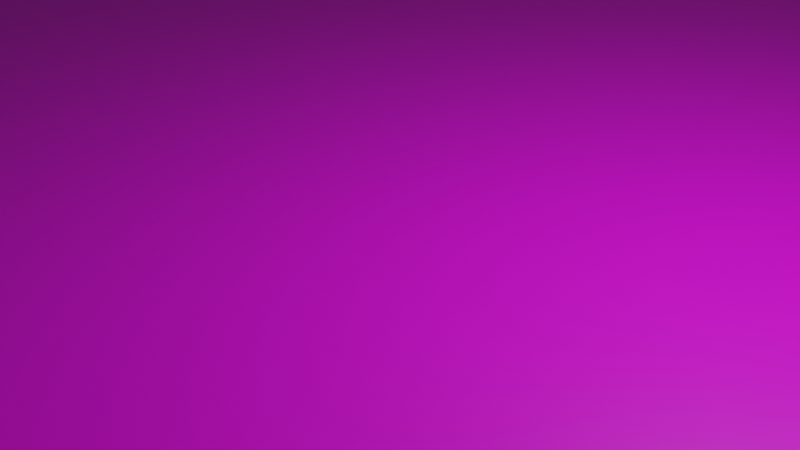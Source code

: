 # Source: test_level.blend  (saved by Blender 3.6.11; exported with 4.5.12 LTS)
import bpy
from mathutils import Matrix  # noqa: F401  (used for matrix-valued properties, if any)

bpy.ops.wm.read_factory_settings(use_empty=True)
scene = bpy.context.scene
scene.name = 'Scene'

# ---- collections
col_collection = bpy.data.collections.new('Collection'); scene.collection.children.link(col_collection)

# ---- images (referenced by path relative to the original .blend; pixels are not part of the script)
import os
ASSET_DIR = os.environ.get("B2B_ASSET_DIR", "")  # directory of the original .blend (textures are referenced by path, not embedded)
HERE = os.path.dirname(os.path.abspath(__file__))  # packed textures are extracted next to this script under _unpacked/

def load_image(name, relpath, width, height, colorspace="sRGB"):
    """Load a texture the original file referenced (path relative to the .blend, or extracted next to this script)."""
    p = next((c for c in (os.path.join(HERE, relpath), os.path.join(ASSET_DIR, relpath)) if relpath and os.path.exists(c)), "")
    if p:
        img = bpy.data.images.load(p, check_existing=True)
        img.name = name
    else:  # same state as the original file: an image datablock whose file is absent (Cycles renders it pink)
        img = bpy.data.images.new(name, width, height)
        img.source = "FILE"
        img.filepath = "//" + (relpath or name)
    img.colorspace_settings.name = colorspace
    return img
img_submenu_mark_png = load_image('submenu_mark.png', 'submenu_mark.png', 1024, 1024, 'sRGB')

# ---- materials (node trees are filled in below, after node groups)
mat_material = bpy.data.materials.new('Material')
mat_material.alpha_threshold = 0.0
mat_material.use_transparent_shadow = False
mat_material.roughness = 0.5
mat_material.line_color = (0.0, 0.0, 0.0, 1.0)

# ---- material node trees
mat_material.use_nodes = True; mat_material.node_tree.nodes.clear()
_N = mat_material.node_tree.nodes; _L = mat_material.node_tree.links
n0 = _N.new('ShaderNodeOutputMaterial'); n0.name = 'Material Output'; n0.location = (300, 300)
n1 = _N.new('ShaderNodeBsdfPrincipled'); n1.name = 'Principled BSDF'; n1.location = (10, 300)
n1.distribution = 'GGX'
n1.subsurface_method = 'RANDOM_WALK_SKIN'
n1.inputs[3].default_value = 1.45
n1.inputs[27].default_value = (0.0, 0.0, 0.0, 1.0)
n1.inputs[28].default_value = 1.0
n2 = _N.new('ShaderNodeTexImage'); n2.name = 'Image Texture'; n2.location = (-290, 215)
n2.image = img_submenu_mark_png
_L.new(n1.outputs[0], n0.inputs[0])
_L.new(n2.outputs[0], n1.inputs[0])
n0.is_active_output = True

# ---- world
world_world = bpy.data.worlds.new('World'); scene.world = world_world
world_world.use_nodes = True; world_world.node_tree.nodes.clear()
_N = world_world.node_tree.nodes; _L = world_world.node_tree.links
n0 = _N.new('ShaderNodeOutputWorld'); n0.name = 'World Output'; n0.location = (300, 300)
n1 = _N.new('ShaderNodeBackground'); n1.name = 'Background'; n1.location = (10, 300)
n1.inputs[0].default_value = (0.05088, 0.05088, 0.05088, 1.0)
_L.new(n1.outputs[0], n0.inputs[0])
n0.is_active_output = True
world_world.color = (0.05088, 0.05088, 0.05088)
world_world.use_sun_shadow = False
world_world.sun_shadow_jitter_overblur = 0.0

# ---- cameras
cam_camera = bpy.data.cameras.new('Camera')
cam_camera.clip_end = 100.0
cam_camera.ortho_scale = 7.314

# ---- lights
light_light = bpy.data.lights.new('Light', 'POINT')
light_light.transmission_factor = 0.0
light_light.energy = 1000.0
light_light.shadow_soft_size = 0.1
light_light.shadow_maximum_resolution = 0.006
light_light.use_absolute_resolution = True

# ---- meshes
me_plane = bpy.data.meshes.new('Plane')
me_plane.from_pydata([(-11.8, -11.8, 0.0), (11.8, -11.8, 0.0), (-11.8, 11.8, 0.0), (11.8, 11.8, 0.0)], [], [(0, 1, 3, 2)])
_uv = me_plane.uv_layers.new(name='UVMap')
_uv.uv.foreach_set('vector', [0.0, 0.0, 1.0, 0.0, 1.0, 1.0, 0.0, 1.0])
me_plane.materials.append(mat_material)
me_plane.update()

# ---- objects
ob_light = bpy.data.objects.new('Light', light_light)
ob_camera = bpy.data.objects.new('Camera', cam_camera)
ob_plane = bpy.data.objects.new('Plane', me_plane)
ob_enemy_0 = bpy.data.objects.new('@enemy_0', None)
ob_enemy_1 = bpy.data.objects.new('@enemy_1', None)

# ---- transforms, parenting, visibility, modifiers, constraints
ob_light.location = (4.076, 1.005, 5.904)
ob_light.rotation_euler = (0.6503, 0.05522, 1.866)
ob_light.lock_rotations_4d = False
ob_light.empty_display_type = 'ARROWS'
ob_light.color = (0.0, 0.0, 0.0, 0.0)
ob_light.lineart.crease_threshold = 0.0
ob_camera.location = (7.359, -6.926, 4.958)
ob_camera.rotation_euler = (1.109, 0.0, 0.8149)
ob_camera.lock_rotations_4d = False
ob_camera.empty_display_type = 'ARROWS'
ob_camera.color = (0.0, 0.0, 0.0, 0.0)
ob_camera.display_type = 'WIRE'
ob_camera.lineart.crease_threshold = 0.0
ob_plane.location = (0.0, 0.0, 0.0)
ob_plane.scale = (20.0, 20.0, 1.0)
ob_enemy_0.location = (-4.938, -0.1254, 0.0)
ob_enemy_1.location = (0.462, -4.805, 0.0)

# ---- collection membership
col_collection.objects.link(ob_light)
col_collection.objects.link(ob_camera)
col_collection.objects.link(ob_plane)
col_collection.objects.link(ob_enemy_0)
col_collection.objects.link(ob_enemy_1)

# ---- scene / render settings (as saved in the file)
scene.camera = ob_camera
scene.frame_start = 1; scene.frame_end = 250; scene.frame_set(1)
scene.render.engine = 'BLENDER_EEVEE_NEXT'
scene.cycles.sampling_pattern = 'TABULATED_SOBOL'
scene.cycles.use_light_tree = False
scene.view_settings.view_transform = 'Filmic'
bpy.context.view_layer.update()
